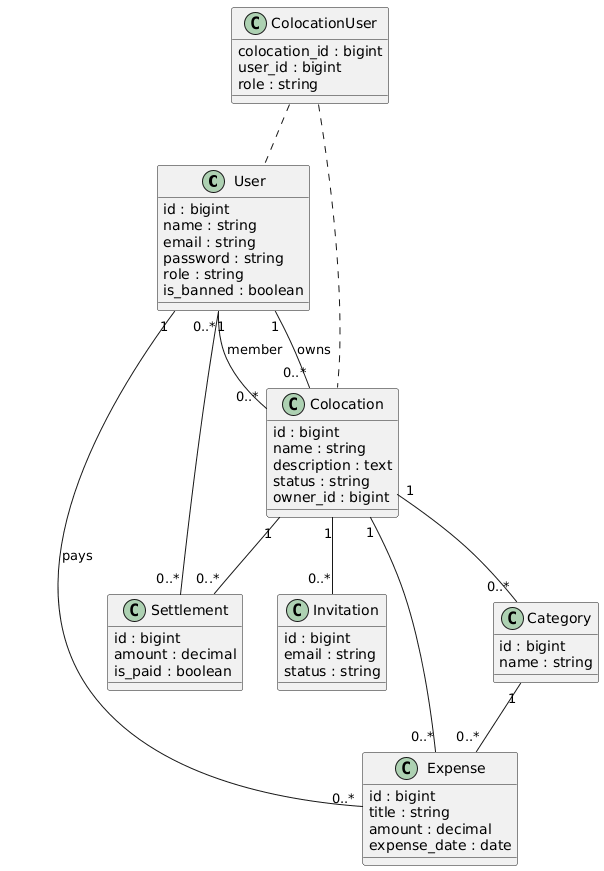

The diagram above was rendered by PlantUML. Its source (embedded in the PNG):
@startuml
class User {
    id : bigint
    name : string
    email : string
    password : string
    role : string
    is_banned : boolean
}

class Colocation {
    id : bigint
    name : string
    description : text
    status : string
    owner_id : bigint
}

class Expense {
    id : bigint
    title : string
    amount : decimal
    expense_date : date
}

class Category {
    id : bigint
    name : string
}

class Settlement {
    id : bigint
    amount : decimal
    is_paid : boolean
}

class Invitation {
    id : bigint
    email : string
    status : string
}

class ColocationUser {
    colocation_id : bigint
    user_id : bigint
    role : string
}

' ==================
' Relations simplifiées
' ==================

User "1" -- "0..*" Colocation : owns
User "0..*" -- "0..*" Colocation : member
ColocationUser .. User
ColocationUser .. Colocation

User "1" -- "0..*" Expense : pays
Colocation "1" -- "0..*" Expense

Colocation "1" -- "0..*" Category
Category "1" -- "0..*" Expense

Colocation "1" -- "0..*" Settlement
User "1" -- "0..*" Settlement

Colocation "1" -- "0..*" Invitation
@enduml